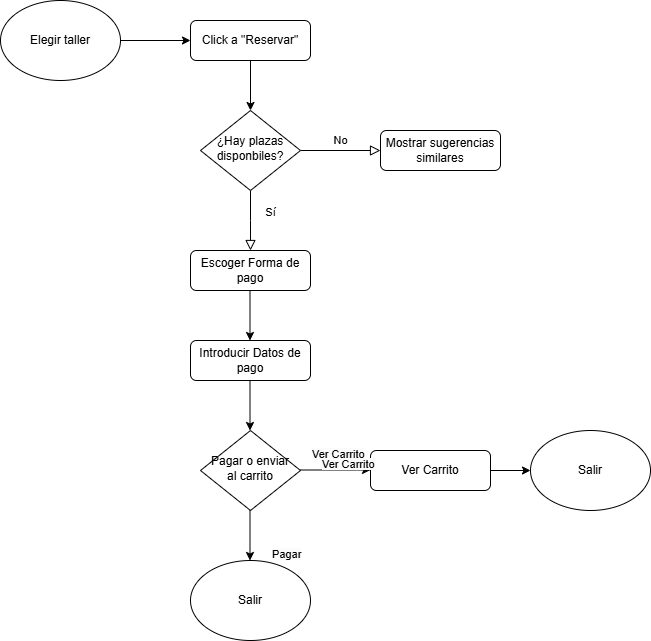

The diagram above was exported from draw.io. Its source (the exported page's mxGraphModel, read from the mxfile embedded in the PNG):
<mxGraphModel dx="1434" dy="738" grid="1" gridSize="10" guides="1" tooltips="1" connect="1" arrows="1" fold="1" page="1" pageScale="1" pageWidth="827" pageHeight="1169" math="0" shadow="0">
  <root>
    <mxCell id="WIyWlLk6GJQsqaUBKTNV-0" />
    <mxCell id="WIyWlLk6GJQsqaUBKTNV-1" parent="WIyWlLk6GJQsqaUBKTNV-0" />
    <mxCell id="WIyWlLk6GJQsqaUBKTNV-3" value="Click a &quot;Reservar&quot;" style="rounded=1;whiteSpace=wrap;html=1;fontSize=12;glass=0;strokeWidth=1;shadow=0;" parent="WIyWlLk6GJQsqaUBKTNV-1" vertex="1">
      <mxGeometry x="340" y="50" width="120" height="40" as="geometry" />
    </mxCell>
    <mxCell id="WIyWlLk6GJQsqaUBKTNV-4" value="Sí" style="rounded=0;html=1;jettySize=auto;orthogonalLoop=1;fontSize=11;endArrow=block;endFill=0;endSize=8;strokeWidth=1;shadow=0;labelBackgroundColor=none;edgeStyle=orthogonalEdgeStyle;" parent="WIyWlLk6GJQsqaUBKTNV-1" source="WIyWlLk6GJQsqaUBKTNV-6" edge="1">
      <mxGeometry x="-0.2883" y="20" relative="1" as="geometry">
        <mxPoint as="offset" />
        <mxPoint x="400" y="280" as="targetPoint" />
      </mxGeometry>
    </mxCell>
    <mxCell id="WIyWlLk6GJQsqaUBKTNV-5" value="No" style="edgeStyle=orthogonalEdgeStyle;rounded=0;html=1;jettySize=auto;orthogonalLoop=1;fontSize=11;endArrow=block;endFill=0;endSize=8;strokeWidth=1;shadow=0;labelBackgroundColor=none;" parent="WIyWlLk6GJQsqaUBKTNV-1" source="WIyWlLk6GJQsqaUBKTNV-6" target="WIyWlLk6GJQsqaUBKTNV-7" edge="1">
      <mxGeometry y="10" relative="1" as="geometry">
        <mxPoint as="offset" />
      </mxGeometry>
    </mxCell>
    <mxCell id="WIyWlLk6GJQsqaUBKTNV-6" value="¿Hay plazas disponbiles?" style="rhombus;whiteSpace=wrap;html=1;shadow=0;fontFamily=Helvetica;fontSize=12;align=center;strokeWidth=1;spacing=6;spacingTop=-4;" parent="WIyWlLk6GJQsqaUBKTNV-1" vertex="1">
      <mxGeometry x="350" y="140" width="100" height="80" as="geometry" />
    </mxCell>
    <mxCell id="WIyWlLk6GJQsqaUBKTNV-7" value="Mostrar sugerencias similares" style="rounded=1;whiteSpace=wrap;html=1;fontSize=12;glass=0;strokeWidth=1;shadow=0;" parent="WIyWlLk6GJQsqaUBKTNV-1" vertex="1">
      <mxGeometry x="530" y="160" width="120" height="40" as="geometry" />
    </mxCell>
    <mxCell id="GLaVnatcPZ4NKNvs3m2R-0" value="Elegir taller" style="ellipse;whiteSpace=wrap;html=1;" vertex="1" parent="WIyWlLk6GJQsqaUBKTNV-1">
      <mxGeometry x="150" y="30" width="120" height="80" as="geometry" />
    </mxCell>
    <mxCell id="GLaVnatcPZ4NKNvs3m2R-1" value="" style="endArrow=classic;html=1;rounded=0;entryX=0;entryY=0.5;entryDx=0;entryDy=0;exitX=1;exitY=0.5;exitDx=0;exitDy=0;" edge="1" parent="WIyWlLk6GJQsqaUBKTNV-1" source="GLaVnatcPZ4NKNvs3m2R-0" target="WIyWlLk6GJQsqaUBKTNV-3">
      <mxGeometry width="50" height="50" relative="1" as="geometry">
        <mxPoint x="270" y="70" as="sourcePoint" />
        <mxPoint x="320" y="20" as="targetPoint" />
      </mxGeometry>
    </mxCell>
    <mxCell id="GLaVnatcPZ4NKNvs3m2R-4" value="" style="endArrow=classic;html=1;rounded=0;" edge="1" parent="WIyWlLk6GJQsqaUBKTNV-1">
      <mxGeometry width="50" height="50" relative="1" as="geometry">
        <mxPoint x="400" y="90" as="sourcePoint" />
        <mxPoint x="400" y="140" as="targetPoint" />
      </mxGeometry>
    </mxCell>
    <mxCell id="GLaVnatcPZ4NKNvs3m2R-7" value="Escoger Forma de pago" style="rounded=1;whiteSpace=wrap;html=1;fontSize=12;glass=0;strokeWidth=1;shadow=0;" vertex="1" parent="WIyWlLk6GJQsqaUBKTNV-1">
      <mxGeometry x="340" y="280" width="120" height="40" as="geometry" />
    </mxCell>
    <mxCell id="GLaVnatcPZ4NKNvs3m2R-8" value="Introducir Datos de pago" style="rounded=1;whiteSpace=wrap;html=1;fontSize=12;glass=0;strokeWidth=1;shadow=0;" vertex="1" parent="WIyWlLk6GJQsqaUBKTNV-1">
      <mxGeometry x="340" y="370" width="120" height="40" as="geometry" />
    </mxCell>
    <mxCell id="GLaVnatcPZ4NKNvs3m2R-11" value="" style="endArrow=classic;html=1;rounded=0;" edge="1" parent="WIyWlLk6GJQsqaUBKTNV-1">
      <mxGeometry width="50" height="50" relative="1" as="geometry">
        <mxPoint x="399.5" y="320" as="sourcePoint" />
        <mxPoint x="399.5" y="370" as="targetPoint" />
      </mxGeometry>
    </mxCell>
    <mxCell id="GLaVnatcPZ4NKNvs3m2R-12" value="Pagar o enviar al carrito" style="rhombus;whiteSpace=wrap;html=1;shadow=0;fontFamily=Helvetica;fontSize=12;align=center;strokeWidth=1;spacing=6;spacingTop=-4;" vertex="1" parent="WIyWlLk6GJQsqaUBKTNV-1">
      <mxGeometry x="350" y="460" width="100" height="80" as="geometry" />
    </mxCell>
    <mxCell id="GLaVnatcPZ4NKNvs3m2R-14" value="" style="endArrow=classic;html=1;rounded=0;" edge="1" parent="WIyWlLk6GJQsqaUBKTNV-1">
      <mxGeometry width="50" height="50" relative="1" as="geometry">
        <mxPoint x="399.5" y="410" as="sourcePoint" />
        <mxPoint x="399.5" y="460" as="targetPoint" />
      </mxGeometry>
    </mxCell>
    <mxCell id="GLaVnatcPZ4NKNvs3m2R-16" value="" style="endArrow=classic;html=1;rounded=0;" edge="1" parent="WIyWlLk6GJQsqaUBKTNV-1">
      <mxGeometry width="50" height="50" relative="1" as="geometry">
        <mxPoint x="399.5" y="540" as="sourcePoint" />
        <mxPoint x="399.5" y="590" as="targetPoint" />
      </mxGeometry>
    </mxCell>
    <mxCell id="GLaVnatcPZ4NKNvs3m2R-17" value="Salir" style="ellipse;whiteSpace=wrap;html=1;" vertex="1" parent="WIyWlLk6GJQsqaUBKTNV-1">
      <mxGeometry x="340" y="590" width="120" height="80" as="geometry" />
    </mxCell>
    <mxCell id="GLaVnatcPZ4NKNvs3m2R-18" value="" style="endArrow=classic;html=1;rounded=0;entryX=0;entryY=0.5;entryDx=0;entryDy=0;exitX=1;exitY=0.5;exitDx=0;exitDy=0;" edge="1" parent="WIyWlLk6GJQsqaUBKTNV-1">
      <mxGeometry width="50" height="50" relative="1" as="geometry">
        <mxPoint x="450" y="499.5" as="sourcePoint" />
        <mxPoint x="520" y="499.5" as="targetPoint" />
      </mxGeometry>
    </mxCell>
    <mxCell id="GLaVnatcPZ4NKNvs3m2R-19" value="&lt;span style=&quot;color: rgb(0, 0, 0); font-family: Helvetica; font-size: 11px; font-style: normal; font-variant-ligatures: normal; font-variant-caps: normal; font-weight: 400; letter-spacing: normal; orphans: 2; text-align: center; text-indent: 0px; text-transform: none; widows: 2; word-spacing: 0px; -webkit-text-stroke-width: 0px; white-space: nowrap; background-color: rgb(251, 251, 251); text-decoration-thickness: initial; text-decoration-style: initial; text-decoration-color: initial; float: none; display: inline !important;&quot;&gt;Pagar&lt;/span&gt;" style="text;whiteSpace=wrap;html=1;" vertex="1" parent="WIyWlLk6GJQsqaUBKTNV-1">
      <mxGeometry x="420" y="570" width="40" height="40" as="geometry" />
    </mxCell>
    <mxCell id="GLaVnatcPZ4NKNvs3m2R-20" value="&lt;span style=&quot;color: rgb(0, 0, 0); font-family: Helvetica; font-size: 11px; font-style: normal; font-variant-ligatures: normal; font-variant-caps: normal; font-weight: 400; letter-spacing: normal; orphans: 2; text-align: center; text-indent: 0px; text-transform: none; widows: 2; word-spacing: 0px; -webkit-text-stroke-width: 0px; white-space: nowrap; background-color: rgb(251, 251, 251); text-decoration-thickness: initial; text-decoration-style: initial; text-decoration-color: initial; float: none; display: inline !important;&quot;&gt;Ver Carrito&lt;/span&gt;" style="text;whiteSpace=wrap;html=1;" vertex="1" parent="WIyWlLk6GJQsqaUBKTNV-1">
      <mxGeometry x="460" y="470" width="40" height="40" as="geometry" />
    </mxCell>
    <mxCell id="GLaVnatcPZ4NKNvs3m2R-23" value="" style="edgeStyle=orthogonalEdgeStyle;rounded=0;orthogonalLoop=1;jettySize=auto;html=1;" edge="1" parent="WIyWlLk6GJQsqaUBKTNV-1" source="GLaVnatcPZ4NKNvs3m2R-21" target="GLaVnatcPZ4NKNvs3m2R-22">
      <mxGeometry relative="1" as="geometry" />
    </mxCell>
    <mxCell id="GLaVnatcPZ4NKNvs3m2R-21" value="Ver Carrito" style="rounded=1;whiteSpace=wrap;html=1;fontSize=12;glass=0;strokeWidth=1;shadow=0;" vertex="1" parent="WIyWlLk6GJQsqaUBKTNV-1">
      <mxGeometry x="520" y="480" width="120" height="40" as="geometry" />
    </mxCell>
    <mxCell id="GLaVnatcPZ4NKNvs3m2R-22" value="Salir" style="ellipse;whiteSpace=wrap;html=1;" vertex="1" parent="WIyWlLk6GJQsqaUBKTNV-1">
      <mxGeometry x="680" y="460" width="120" height="80" as="geometry" />
    </mxCell>
    <mxCell id="GLaVnatcPZ4NKNvs3m2R-24" value="&lt;span style=&quot;color: rgb(0, 0, 0); font-family: Helvetica; font-size: 11px; font-style: normal; font-variant-ligatures: normal; font-variant-caps: normal; font-weight: 400; letter-spacing: normal; orphans: 2; text-align: center; text-indent: 0px; text-transform: none; widows: 2; word-spacing: 0px; -webkit-text-stroke-width: 0px; white-space: nowrap; background-color: rgb(251, 251, 251); text-decoration-thickness: initial; text-decoration-style: initial; text-decoration-color: initial; float: none; display: inline !important;&quot;&gt;Ver Carrito&lt;/span&gt;" style="text;whiteSpace=wrap;html=1;" vertex="1" parent="WIyWlLk6GJQsqaUBKTNV-1">
      <mxGeometry x="470" y="480" width="40" height="40" as="geometry" />
    </mxCell>
  </root>
</mxGraphModel>